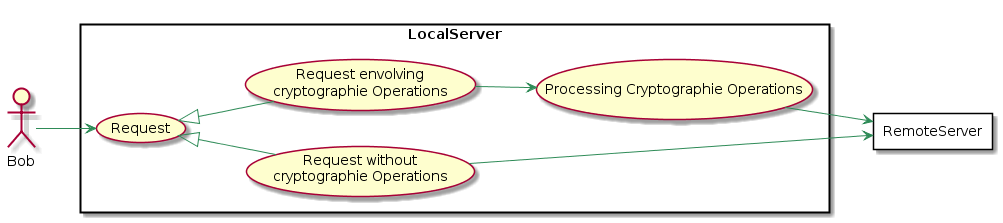

The diagram above was rendered by PlantUML. Its source (embedded in the PNG):
@startuml 

skinparam class {
    BackgroundColor PaleGreen
    ArrowColor SeaGreen
    BorderColor SpringGreen
}

skinparam stereotypeCBackgroundColor LightBlue

skinparam packageStyle rect


actor Bob

rectangle LocalServer {
left to right direction 

usecase UC_req as "Request"
usecase UC_simple_req as "Request without \n cryptographie Operations"
usecase UC_crypto_req as "Request envolving \n cryptographie Operations"
usecase UC_cryptographie as "Processing Cryptographie Operations"

    UC_req <|-- UC_simple_req 
    UC_req <|-- UC_crypto_req
    UC_crypto_req --> UC_cryptographie 
    Bob --> UC_req
}

left to right direction
rectangle RemoteServer{

}

left to right direction
UC_simple_req --> RemoteServer
UC_cryptographie --> RemoteServer

@enduml